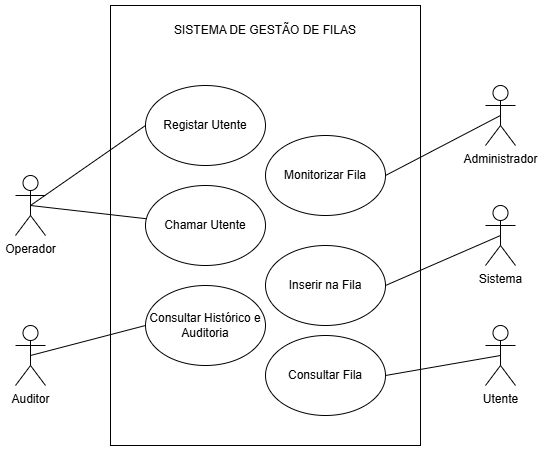

The diagram above was exported from draw.io. Its source (the exported page's mxGraphModel, read from the mxfile embedded in the PNG):
<mxGraphModel dx="1273" dy="530" grid="1" gridSize="10" guides="1" tooltips="1" connect="1" arrows="1" fold="1" page="1" pageScale="1" pageWidth="827" pageHeight="1169" math="0" shadow="0">
  <root>
    <mxCell id="0" />
    <mxCell id="1" parent="0" />
    <mxCell id="pumvY6RaQdZr4Xil8dFa-19" parent="1" style="rounded=0;whiteSpace=wrap;html=1;" value="" vertex="1">
      <mxGeometry height="440" width="310" x="259" y="365" as="geometry" />
    </mxCell>
    <mxCell id="pumvY6RaQdZr4Xil8dFa-11" edge="1" parent="1" source="pumvY6RaQdZr4Xil8dFa-1" style="rounded=0;orthogonalLoop=1;jettySize=auto;html=1;exitX=0.5;exitY=0.5;exitDx=0;exitDy=0;exitPerimeter=0;entryX=0;entryY=0.5;entryDx=0;entryDy=0;endArrow=none;endFill=0;" target="pumvY6RaQdZr4Xil8dFa-7">
      <mxGeometry relative="1" as="geometry" />
    </mxCell>
    <mxCell id="pumvY6RaQdZr4Xil8dFa-12" edge="1" parent="1" source="pumvY6RaQdZr4Xil8dFa-1" style="rounded=0;orthogonalLoop=1;jettySize=auto;html=1;exitX=0.5;exitY=0.5;exitDx=0;exitDy=0;exitPerimeter=0;endArrow=none;endFill=0;" target="pumvY6RaQdZr4Xil8dFa-8">
      <mxGeometry relative="1" as="geometry" />
    </mxCell>
    <mxCell id="pumvY6RaQdZr4Xil8dFa-1" parent="1" style="shape=umlActor;verticalLabelPosition=bottom;verticalAlign=top;html=1;outlineConnect=0;" value="Operador" vertex="1">
      <mxGeometry height="60" width="30" x="164" y="535" as="geometry" />
    </mxCell>
    <mxCell id="pumvY6RaQdZr4Xil8dFa-17" edge="1" parent="1" source="pumvY6RaQdZr4Xil8dFa-2" style="rounded=0;orthogonalLoop=1;jettySize=auto;html=1;exitX=0.5;exitY=0.5;exitDx=0;exitDy=0;exitPerimeter=0;entryX=1;entryY=0.5;entryDx=0;entryDy=0;endArrow=none;endFill=0;" target="pumvY6RaQdZr4Xil8dFa-16">
      <mxGeometry relative="1" as="geometry" />
    </mxCell>
    <mxCell id="pumvY6RaQdZr4Xil8dFa-2" parent="1" style="shape=umlActor;verticalLabelPosition=bottom;verticalAlign=top;html=1;outlineConnect=0;" value="Utente" vertex="1">
      <mxGeometry height="60" width="30" x="634" y="685" as="geometry" />
    </mxCell>
    <mxCell id="pumvY6RaQdZr4Xil8dFa-13" edge="1" parent="1" source="pumvY6RaQdZr4Xil8dFa-3" style="rounded=0;orthogonalLoop=1;jettySize=auto;html=1;exitX=0.5;exitY=0.5;exitDx=0;exitDy=0;exitPerimeter=0;entryX=1;entryY=0.5;entryDx=0;entryDy=0;endArrow=none;endFill=0;" target="pumvY6RaQdZr4Xil8dFa-9">
      <mxGeometry relative="1" as="geometry" />
    </mxCell>
    <mxCell id="pumvY6RaQdZr4Xil8dFa-3" parent="1" style="shape=umlActor;verticalLabelPosition=bottom;verticalAlign=top;html=1;outlineConnect=0;" value="Administrador" vertex="1">
      <mxGeometry height="60" width="30" x="634" y="445" as="geometry" />
    </mxCell>
    <mxCell id="pumvY6RaQdZr4Xil8dFa-14" edge="1" parent="1" source="pumvY6RaQdZr4Xil8dFa-4" style="rounded=0;orthogonalLoop=1;jettySize=auto;html=1;exitX=0.5;exitY=0.5;exitDx=0;exitDy=0;exitPerimeter=0;entryX=0;entryY=0.5;entryDx=0;entryDy=0;endArrow=none;endFill=0;" target="pumvY6RaQdZr4Xil8dFa-10">
      <mxGeometry relative="1" as="geometry" />
    </mxCell>
    <mxCell id="pumvY6RaQdZr4Xil8dFa-4" parent="1" style="shape=umlActor;verticalLabelPosition=bottom;verticalAlign=top;html=1;outlineConnect=0;" value="Auditor" vertex="1">
      <mxGeometry height="60" width="30" x="164" y="685" as="geometry" />
    </mxCell>
    <mxCell id="pumvY6RaQdZr4Xil8dFa-15" edge="1" parent="1" source="pumvY6RaQdZr4Xil8dFa-5" style="rounded=0;orthogonalLoop=1;jettySize=auto;html=1;exitX=0.5;exitY=0.5;exitDx=0;exitDy=0;exitPerimeter=0;entryX=1;entryY=0.5;entryDx=0;entryDy=0;endArrow=none;endFill=0;" target="pumvY6RaQdZr4Xil8dFa-6">
      <mxGeometry relative="1" as="geometry" />
    </mxCell>
    <mxCell id="pumvY6RaQdZr4Xil8dFa-5" parent="1" style="shape=umlActor;verticalLabelPosition=bottom;verticalAlign=top;html=1;outlineConnect=0;" value="Sistema" vertex="1">
      <mxGeometry height="60" width="30" x="634" y="565" as="geometry" />
    </mxCell>
    <mxCell id="pumvY6RaQdZr4Xil8dFa-6" parent="1" style="ellipse;whiteSpace=wrap;html=1;" value="Inserir na Fila" vertex="1">
      <mxGeometry height="80" width="120" x="414" y="605" as="geometry" />
    </mxCell>
    <mxCell id="pumvY6RaQdZr4Xil8dFa-7" parent="1" style="ellipse;whiteSpace=wrap;html=1;" value="Registar Utente" vertex="1">
      <mxGeometry height="80" width="120" x="294" y="445" as="geometry" />
    </mxCell>
    <mxCell id="pumvY6RaQdZr4Xil8dFa-8" parent="1" style="ellipse;whiteSpace=wrap;html=1;" value="Chamar Utente" vertex="1">
      <mxGeometry height="80" width="120" x="294" y="545" as="geometry" />
    </mxCell>
    <mxCell id="pumvY6RaQdZr4Xil8dFa-9" parent="1" style="ellipse;whiteSpace=wrap;html=1;" value="Monitorizar Fila" vertex="1">
      <mxGeometry height="80" width="120" x="414" y="495" as="geometry" />
    </mxCell>
    <mxCell id="pumvY6RaQdZr4Xil8dFa-10" parent="1" style="ellipse;whiteSpace=wrap;html=1;" value="Consultar Histórico e Auditoria" vertex="1">
      <mxGeometry height="80" width="120" x="294" y="645" as="geometry" />
    </mxCell>
    <mxCell id="pumvY6RaQdZr4Xil8dFa-16" parent="1" style="ellipse;whiteSpace=wrap;html=1;" value="Consultar Fila" vertex="1">
      <mxGeometry height="80" width="120" x="414" y="695" as="geometry" />
    </mxCell>
    <mxCell id="pumvY6RaQdZr4Xil8dFa-20" parent="1" style="text;html=1;whiteSpace=wrap;strokeColor=none;fillColor=none;align=center;verticalAlign=middle;rounded=0;" value="SISTEMA DE GESTÃO DE FILAS" vertex="1">
      <mxGeometry height="30" width="210" x="309" y="375" as="geometry" />
    </mxCell>
  </root>
</mxGraphModel>